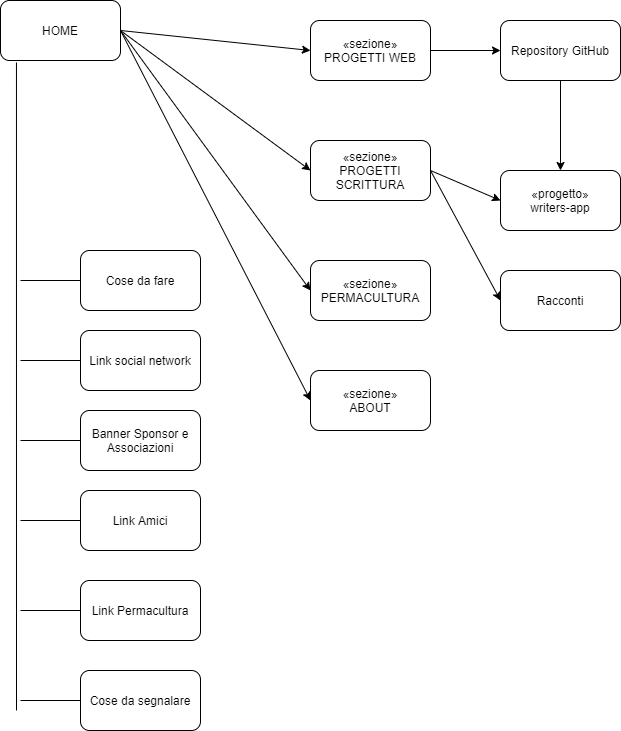

The diagram above was exported from draw.io. Its source (the exported page's mxGraphModel, read from the mxfile embedded in the PNG):
<mxGraphModel dx="735" dy="819" grid="1" gridSize="10" guides="1" tooltips="1" connect="1" arrows="1" fold="1" page="1" pageScale="1" pageWidth="850" pageHeight="1100" math="0" shadow="0">
  <root>
    <mxCell id="0" />
    <mxCell id="1" parent="0" />
    <mxCell id="2" value="HOME" style="rounded=1;whiteSpace=wrap;html=1;" parent="1" vertex="1">
      <mxGeometry x="40" y="20" width="120" height="60" as="geometry" />
    </mxCell>
    <mxCell id="3" value="«sezione»&lt;br&gt;ABOUT" style="rounded=1;whiteSpace=wrap;html=1;" parent="1" vertex="1">
      <mxGeometry x="350" y="390" width="120" height="60" as="geometry" />
    </mxCell>
    <mxCell id="4" value="«sezione»&lt;br&gt;PROGETTI SCRITTURA" style="rounded=1;whiteSpace=wrap;html=1;" parent="1" vertex="1">
      <mxGeometry x="350" y="160" width="120" height="60" as="geometry" />
    </mxCell>
    <mxCell id="5" value="«sezione»&lt;br&gt;PROGETTI WEB" style="rounded=1;whiteSpace=wrap;html=1;" parent="1" vertex="1">
      <mxGeometry x="350" y="40" width="120" height="60" as="geometry" />
    </mxCell>
    <mxCell id="6" value="" style="endArrow=classic;html=1;exitX=1;exitY=0.5;exitDx=0;exitDy=0;entryX=0;entryY=0.5;entryDx=0;entryDy=0;" parent="1" source="2" target="3" edge="1">
      <mxGeometry width="50" height="50" relative="1" as="geometry">
        <mxPoint x="330" y="450" as="sourcePoint" />
        <mxPoint x="380" y="400" as="targetPoint" />
      </mxGeometry>
    </mxCell>
    <mxCell id="7" value="" style="endArrow=classic;html=1;exitX=1;exitY=0.5;exitDx=0;exitDy=0;entryX=0;entryY=0.5;entryDx=0;entryDy=0;" parent="1" source="2" target="5" edge="1">
      <mxGeometry width="50" height="50" relative="1" as="geometry">
        <mxPoint x="375" y="100" as="sourcePoint" />
        <mxPoint x="130" y="170" as="targetPoint" />
      </mxGeometry>
    </mxCell>
    <mxCell id="8" value="" style="endArrow=classic;html=1;exitX=1;exitY=0.5;exitDx=0;exitDy=0;entryX=0;entryY=0.5;entryDx=0;entryDy=0;" parent="1" source="2" target="4" edge="1">
      <mxGeometry width="50" height="50" relative="1" as="geometry">
        <mxPoint x="385" y="110" as="sourcePoint" />
        <mxPoint x="140" y="180" as="targetPoint" />
      </mxGeometry>
    </mxCell>
    <mxCell id="9" value="Cose da fare" style="rounded=1;whiteSpace=wrap;html=1;" parent="1" vertex="1">
      <mxGeometry x="120" y="270" width="120" height="60" as="geometry" />
    </mxCell>
    <mxCell id="10" value="" style="endArrow=none;html=1;entryX=0.133;entryY=1.033;entryDx=0;entryDy=0;entryPerimeter=0;" parent="1" target="2" edge="1">
      <mxGeometry width="50" height="50" relative="1" as="geometry">
        <mxPoint x="56" y="730" as="sourcePoint" />
        <mxPoint x="380" y="400" as="targetPoint" />
      </mxGeometry>
    </mxCell>
    <mxCell id="11" value="" style="endArrow=none;html=1;entryX=0;entryY=0.5;entryDx=0;entryDy=0;" parent="1" target="9" edge="1">
      <mxGeometry width="50" height="50" relative="1" as="geometry">
        <mxPoint x="60" y="300" as="sourcePoint" />
        <mxPoint x="380" y="400" as="targetPoint" />
      </mxGeometry>
    </mxCell>
    <mxCell id="12" value="Link social network" style="rounded=1;whiteSpace=wrap;html=1;" parent="1" vertex="1">
      <mxGeometry x="120" y="350" width="120" height="60" as="geometry" />
    </mxCell>
    <mxCell id="13" value="" style="endArrow=none;html=1;entryX=0;entryY=0.5;entryDx=0;entryDy=0;" parent="1" target="12" edge="1">
      <mxGeometry width="50" height="50" relative="1" as="geometry">
        <mxPoint x="60" y="380" as="sourcePoint" />
        <mxPoint x="370" y="480" as="targetPoint" />
      </mxGeometry>
    </mxCell>
    <mxCell id="14" value="Banner Sponsor e Associazioni" style="rounded=1;whiteSpace=wrap;html=1;" parent="1" vertex="1">
      <mxGeometry x="120" y="430" width="120" height="60" as="geometry" />
    </mxCell>
    <mxCell id="15" value="" style="endArrow=none;html=1;entryX=0;entryY=0.5;entryDx=0;entryDy=0;" parent="1" target="14" edge="1">
      <mxGeometry width="50" height="50" relative="1" as="geometry">
        <mxPoint x="60" y="460" as="sourcePoint" />
        <mxPoint x="380" y="560" as="targetPoint" />
      </mxGeometry>
    </mxCell>
    <mxCell id="16" value="Link Amici" style="rounded=1;whiteSpace=wrap;html=1;" parent="1" vertex="1">
      <mxGeometry x="120" y="510" width="120" height="60" as="geometry" />
    </mxCell>
    <mxCell id="17" value="" style="endArrow=none;html=1;entryX=0;entryY=0.5;entryDx=0;entryDy=0;" parent="1" target="16" edge="1">
      <mxGeometry width="50" height="50" relative="1" as="geometry">
        <mxPoint x="60" y="540" as="sourcePoint" />
        <mxPoint x="380" y="640" as="targetPoint" />
      </mxGeometry>
    </mxCell>
    <mxCell id="18" value="Link Permacultura" style="rounded=1;whiteSpace=wrap;html=1;" parent="1" vertex="1">
      <mxGeometry x="120" y="600" width="120" height="60" as="geometry" />
    </mxCell>
    <mxCell id="19" value="" style="endArrow=none;html=1;entryX=0;entryY=0.5;entryDx=0;entryDy=0;" parent="1" target="18" edge="1">
      <mxGeometry width="50" height="50" relative="1" as="geometry">
        <mxPoint x="60" y="630" as="sourcePoint" />
        <mxPoint x="380" y="730" as="targetPoint" />
      </mxGeometry>
    </mxCell>
    <mxCell id="20" value="Cose da segnalare" style="rounded=1;whiteSpace=wrap;html=1;" parent="1" vertex="1">
      <mxGeometry x="120" y="690" width="120" height="60" as="geometry" />
    </mxCell>
    <mxCell id="21" value="" style="endArrow=none;html=1;entryX=0;entryY=0.5;entryDx=0;entryDy=0;" parent="1" target="20" edge="1">
      <mxGeometry width="50" height="50" relative="1" as="geometry">
        <mxPoint x="60" y="720" as="sourcePoint" />
        <mxPoint x="380" y="820" as="targetPoint" />
      </mxGeometry>
    </mxCell>
    <mxCell id="22" value="Racconti" style="rounded=1;whiteSpace=wrap;html=1;" parent="1" vertex="1">
      <mxGeometry x="540" y="290" width="120" height="60" as="geometry" />
    </mxCell>
    <mxCell id="23" value="" style="endArrow=classic;html=1;exitX=1;exitY=0.5;exitDx=0;exitDy=0;entryX=0;entryY=0.5;entryDx=0;entryDy=0;" parent="1" source="4" target="22" edge="1">
      <mxGeometry width="50" height="50" relative="1" as="geometry">
        <mxPoint x="170" y="60" as="sourcePoint" />
        <mxPoint x="360" y="240" as="targetPoint" />
      </mxGeometry>
    </mxCell>
    <mxCell id="24" value="Repository GitHub" style="rounded=1;whiteSpace=wrap;html=1;" parent="1" vertex="1">
      <mxGeometry x="540" y="40" width="120" height="60" as="geometry" />
    </mxCell>
    <mxCell id="25" value="" style="endArrow=classic;html=1;exitX=1;exitY=0.5;exitDx=0;exitDy=0;" parent="1" source="5" edge="1">
      <mxGeometry width="50" height="50" relative="1" as="geometry">
        <mxPoint x="480" y="69.5" as="sourcePoint" />
        <mxPoint x="540" y="70" as="targetPoint" />
      </mxGeometry>
    </mxCell>
    <mxCell id="26" value="«progetto»&lt;br&gt;writers-app" style="rounded=1;whiteSpace=wrap;html=1;" parent="1" vertex="1">
      <mxGeometry x="540" y="190" width="120" height="60" as="geometry" />
    </mxCell>
    <mxCell id="27" value="" style="endArrow=classic;html=1;exitX=1;exitY=0.5;exitDx=0;exitDy=0;entryX=0;entryY=0.5;entryDx=0;entryDy=0;" parent="1" source="4" target="26" edge="1">
      <mxGeometry width="50" height="50" relative="1" as="geometry">
        <mxPoint x="480" y="80" as="sourcePoint" />
        <mxPoint x="550" y="80" as="targetPoint" />
      </mxGeometry>
    </mxCell>
    <mxCell id="28" value="" style="endArrow=classic;html=1;exitX=0.5;exitY=1;exitDx=0;exitDy=0;entryX=0.5;entryY=0;entryDx=0;entryDy=0;" parent="1" source="24" target="26" edge="1">
      <mxGeometry width="50" height="50" relative="1" as="geometry">
        <mxPoint x="490" y="90" as="sourcePoint" />
        <mxPoint x="560" y="90" as="targetPoint" />
      </mxGeometry>
    </mxCell>
    <mxCell id="29" value="«sezione»&lt;br&gt;PERMACULTURA" style="rounded=1;whiteSpace=wrap;html=1;" parent="1" vertex="1">
      <mxGeometry x="350" y="280" width="120" height="60" as="geometry" />
    </mxCell>
    <mxCell id="30" value="" style="endArrow=classic;html=1;entryX=0;entryY=0.5;entryDx=0;entryDy=0;exitX=1;exitY=0.5;exitDx=0;exitDy=0;" parent="1" source="2" target="29" edge="1">
      <mxGeometry width="50" height="50" relative="1" as="geometry">
        <mxPoint x="160" y="60" as="sourcePoint" />
        <mxPoint x="360" y="200" as="targetPoint" />
      </mxGeometry>
    </mxCell>
  </root>
</mxGraphModel>